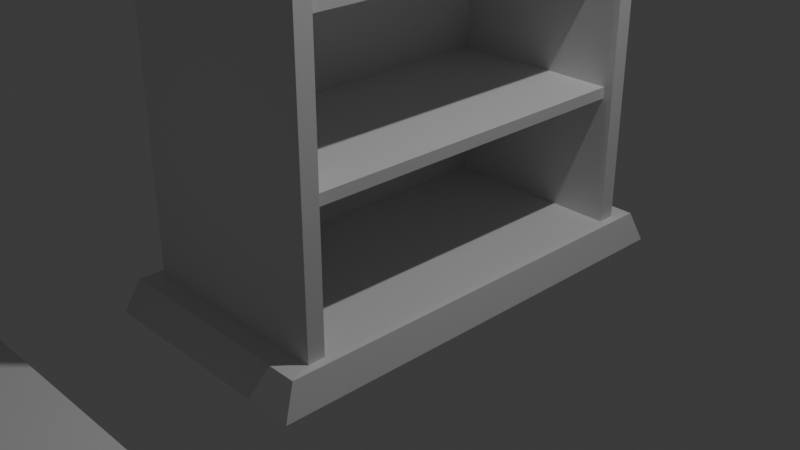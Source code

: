 # Source: Bookshelves.blend  (saved by Blender 4.4.30; exported with 4.5.12 LTS)
import bpy
from mathutils import Matrix  # noqa: F401  (used for matrix-valued properties, if any)

bpy.ops.wm.read_factory_settings(use_empty=True)
scene = bpy.context.scene
scene.name = 'Scene'

# ---- collections
col_collection = bpy.data.collections.new('Collection'); scene.collection.children.link(col_collection)

# ---- materials (node trees are filled in below, after node groups)
mat_material = bpy.data.materials.new('Material')
mat_material.alpha_threshold = 0.0
mat_material.roughness = 0.5
mat_material.line_color = (0.0, 0.0, 0.0, 1.0)

# ---- node groups
ng_smooth_by_angle = bpy.data.node_groups.new('Smooth by Angle', 'GeometryNodeTree')
_s = ng_smooth_by_angle.interface.new_socket(name='Mesh', in_out='OUTPUT', socket_type='NodeSocketGeometry')
_s = ng_smooth_by_angle.interface.new_socket(name='Mesh', in_out='INPUT', socket_type='NodeSocketGeometry')
_s = ng_smooth_by_angle.interface.new_socket(name='Angle', in_out='INPUT', socket_type='NodeSocketFloat')
_s.subtype = 'ANGLE'
_s.default_value = 0.5236
_s.min_value = 0.0
_s.max_value = 3.142
_s.description = 'Maximum face angle for smooth edges'
_s = ng_smooth_by_angle.interface.new_socket(name='Ignore Sharpness', in_out='INPUT', socket_type='NodeSocketBool')
_s.force_non_field = True
ng_smooth_by_angle.description = 'Set the sharpness of mesh edges based on the angle between the neighboring faces'
ng_smooth_by_angle.is_modifier = True
_N = ng_smooth_by_angle.nodes; _L = ng_smooth_by_angle.links
n0 = _N.new('GeometryNodeSetShadeSmooth'); n0.name = 'Set Shade Smooth'; n0.location = (120, -80)
n0.domain = 'EDGE'
n1 = _N.new('GeometryNodeSetShadeSmooth'); n1.name = 'Set Shade Smooth.001'; n1.location = (300, -80)
n2 = _N.new('NodeGroupOutput'); n2.name = 'Group Output'; n2.location = (480, -80)
n3 = _N.new('GeometryNodeInputMeshEdgeAngle'); n3.name = 'Edge Angle'; n3.location = (-440, -240)
n4 = _N.new('NodeGroupInput'); n4.name = 'Group Input'; n4.location = (-80, -80)
n5 = _N.new('GeometryNodeInputEdgeSmooth'); n5.name = 'Is Edge Smooth'; n5.location = (-260, -120)
n6 = _N.new('GeometryNodeInputShadeSmooth'); n6.name = 'Is Shade Smooth'; n6.location = (-440, -397)
n7 = _N.new('FunctionNodeCompare'); n7.name = 'Compare'; n7.location = (-260, -260)
n7.operation = 'LESS_EQUAL'
n7.inputs[6].default_value = (0.0, 0.0, 0.0, 0.0)
n7.inputs[7].default_value = (0.0, 0.0, 0.0, 0.0)
n8 = _N.new('FunctionNodeBooleanMath'); n8.name = 'Boolean Math.001'; n8.location = (-80, -260)
n9 = _N.new('NodeGroupInput'); n9.name = 'Group Input.001'; n9.location = (-440, -329)
n10 = _N.new('NodeGroupInput'); n10.name = 'Group Input.002'; n10.location = (-259, -189)
n11 = _N.new('FunctionNodeBooleanMath'); n11.name = 'Boolean Math'; n11.location = (-80, -149)
n11.operation = 'OR'
n12 = _N.new('FunctionNodeBooleanMath'); n12.name = 'Boolean Math.002'; n12.location = (-260, -380)
n12.operation = 'OR'
n13 = _N.new('NodeGroupInput'); n13.name = 'Group Input.003'; n13.location = (-440, -460)
_L.new(n3.outputs[0], n7.inputs[0])
_L.new(n1.outputs[0], n2.inputs[0])
_L.new(n9.outputs[1], n7.inputs[1])
_L.new(n7.outputs[0], n8.inputs[0])
_L.new(n4.outputs[0], n0.inputs[0])
_L.new(n0.outputs[0], n1.inputs[0])
_L.new(n8.outputs[0], n0.inputs[2])
_L.new(n10.outputs[2], n11.inputs[1])
_L.new(n5.outputs[0], n11.inputs[0])
_L.new(n11.outputs[0], n0.inputs[1])
_L.new(n13.outputs[2], n12.inputs[1])
_L.new(n6.outputs[0], n12.inputs[0])
_L.new(n12.outputs[0], n8.inputs[1])
n2.is_active_output = True

# ---- material node trees
mat_material.use_nodes = True; mat_material.node_tree.nodes.clear()
_N = mat_material.node_tree.nodes; _L = mat_material.node_tree.links
n0 = _N.new('ShaderNodeOutputMaterial'); n0.name = 'Material Output'; n0.location = (300, 300)
n1 = _N.new('ShaderNodeBsdfPrincipled'); n1.name = 'Principled BSDF'; n1.location = (10, 300)
n1.inputs[3].default_value = 1.45
_L.new(n1.outputs[0], n0.inputs[0])
n0.is_active_output = True

# ---- world
world_world = bpy.data.worlds.new('World'); scene.world = world_world
world_world.use_nodes = True; world_world.node_tree.nodes.clear()
_N = world_world.node_tree.nodes; _L = world_world.node_tree.links
n0 = _N.new('ShaderNodeOutputWorld'); n0.name = 'World Output'; n0.location = (300, 300)
n1 = _N.new('ShaderNodeBackground'); n1.name = 'Background'; n1.location = (10, 300)
n1.inputs[0].default_value = (0.05088, 0.05088, 0.05088, 1.0)
_L.new(n1.outputs[0], n0.inputs[0])
n0.is_active_output = True
world_world.color = (0.05088, 0.05088, 0.05088)
world_world.sun_shadow_jitter_overblur = 0.0

# ---- cameras
cam_camera = bpy.data.cameras.new('Camera')
cam_camera.clip_end = 100.0
cam_camera.ortho_scale = 7.314

# ---- lights
light_light = bpy.data.lights.new('Light', 'POINT')
light_light.energy = 1000.0
light_light.shadow_soft_size = 0.1

# ---- meshes
me_cube_001 = bpy.data.meshes.new('Cube.001')
me_cube_001.from_pydata([(1.0, 1.0, 1.0), (1.0, 1.0, -1.0), (1.0, -1.0, 1.0), (1.0, -1.0, -1.0), (-1.0, 1.0, 1.0), (-1.0, 1.0, -1.0), (-1.0, -1.0, 1.0), (-1.0, -1.0, -1.0)], [], [(0, 4, 6, 2), (3, 2, 6, 7), (7, 6, 4, 5), (5, 1, 3, 7), (1, 0, 2, 3), (5, 4, 0, 1)])
_uv = me_cube_001.uv_layers.new(name='UVMap')
_uv.uv.foreach_set('vector', [0.625, 0.5, 0.875, 0.5, 0.875, 0.75, 0.625, 0.75, 0.375, 0.75, 0.625, 0.75, 0.625, 1.0, 0.375, 1.0, 0.375, 0.0, 0.625, 0.0, 0.625, 0.25, 0.375, 0.25, 0.125, 0.5, 0.375, 0.5, 0.375, 0.75, 0.125, 0.75, 0.375, 0.5, 0.625, 0.5, 0.625, 0.75, 0.375, 0.75, 0.375, 0.25, 0.625, 0.25, 0.625, 0.5, 0.375, 0.5])
me_cube_001.materials.append(mat_material)
me_cube_001.use_mirror_vertex_groups = False
me_cube_001.update()
me_cube_002 = bpy.data.meshes.new('Cube.002')
me_cube_002.from_pydata([(1.0, 1.0, 1.0), (1.0, 1.0, -1.0), (1.0, -1.0, 1.0), (1.0, -1.0, -1.0), (-1.0, 1.0, 1.0), (-1.0, 1.0, -1.0), (-1.0, -1.0, 1.0), (-1.0, -1.0, -1.0)], [], [(0, 4, 6, 2), (3, 2, 6, 7), (7, 6, 4, 5), (5, 1, 3, 7), (1, 0, 2, 3), (5, 4, 0, 1)])
_uv = me_cube_002.uv_layers.new(name='UVMap')
_uv.uv.foreach_set('vector', [0.625, 0.5, 0.875, 0.5, 0.875, 0.75, 0.625, 0.75, 0.375, 0.75, 0.625, 0.75, 0.625, 1.0, 0.375, 1.0, 0.375, 0.0, 0.625, 0.0, 0.625, 0.25, 0.375, 0.25, 0.125, 0.5, 0.375, 0.5, 0.375, 0.75, 0.125, 0.75, 0.375, 0.5, 0.625, 0.5, 0.625, 0.75, 0.375, 0.75, 0.375, 0.25, 0.625, 0.25, 0.625, 0.5, 0.375, 0.5])
me_cube_002.materials.append(mat_material)
me_cube_002.use_mirror_vertex_groups = False
me_cube_002.update()
me_cube_003 = bpy.data.meshes.new('Cube.003')
me_cube_003.from_pydata([(1.0, 1.0, 1.0), (1.0, 1.0, -1.0), (1.0, -1.0, 1.0), (1.0, -1.0, -1.0), (-1.0, 1.0, 1.0), (-1.0, 1.0, -1.0), (-1.0, -1.0, 1.0), (-1.0, -1.0, -1.0)], [], [(0, 4, 6, 2), (3, 2, 6, 7), (7, 6, 4, 5), (5, 1, 3, 7), (1, 0, 2, 3), (5, 4, 0, 1)])
_uv = me_cube_003.uv_layers.new(name='UVMap')
_uv.uv.foreach_set('vector', [0.625, 0.5, 0.875, 0.5, 0.875, 0.75, 0.625, 0.75, 0.375, 0.75, 0.625, 0.75, 0.625, 1.0, 0.375, 1.0, 0.375, 0.0, 0.625, 0.0, 0.625, 0.25, 0.375, 0.25, 0.125, 0.5, 0.375, 0.5, 0.375, 0.75, 0.125, 0.75, 0.375, 0.5, 0.625, 0.5, 0.625, 0.75, 0.375, 0.75, 0.375, 0.25, 0.625, 0.25, 0.625, 0.5, 0.375, 0.5])
me_cube_003.materials.append(mat_material)
me_cube_003.use_mirror_vertex_groups = False
me_cube_003.update()
me_cube_004 = bpy.data.meshes.new('Cube.004')
me_cube_004.from_pydata([(1.0, 1.0, 1.0), (1.0, 1.0, -1.0), (1.0, -1.0, 1.0), (1.0, -1.0, -1.0), (-1.0, 1.0, 1.0), (-1.0, 1.0, -1.0), (-1.0, -1.0, 1.0), (-1.0, -1.0, -1.0)], [], [(0, 4, 6, 2), (3, 2, 6, 7), (7, 6, 4, 5), (5, 1, 3, 7), (1, 0, 2, 3), (5, 4, 0, 1)])
_uv = me_cube_004.uv_layers.new(name='UVMap')
_uv.uv.foreach_set('vector', [0.625, 0.5, 0.875, 0.5, 0.875, 0.75, 0.625, 0.75, 0.375, 0.75, 0.625, 0.75, 0.625, 1.0, 0.375, 1.0, 0.375, 0.0, 0.625, 0.0, 0.625, 0.25, 0.375, 0.25, 0.125, 0.5, 0.375, 0.5, 0.375, 0.75, 0.125, 0.75, 0.375, 0.5, 0.625, 0.5, 0.625, 0.75, 0.375, 0.75, 0.375, 0.25, 0.625, 0.25, 0.625, 0.5, 0.375, 0.5])
me_cube_004.materials.append(mat_material)
me_cube_004.use_mirror_vertex_groups = False
me_cube_004.update()
me_cube_005 = bpy.data.meshes.new('Cube.005')
me_cube_005.from_pydata([(-1.0, 1.0, 1.0), (-1.0, 1.0, -1.0), (-1.0, -1.0, 1.0), (-1.0, -1.0, -1.0), (0.95, 1.0, 1.0), (1.0, 0.95, 0.95), (1.0, 0.95, -0.95), (0.95, 1.0, -1.0), (1.0, -0.95, 0.95), (0.95, -1.0, 1.0), (1.0, -0.95, -0.95), (0.95, -1.0, -1.0)], [], [(1, 7, 11, 3), (3, 2, 0, 1), (11, 9, 2, 3), (4, 0, 2, 9), (6, 5, 8, 10), (5, 6, 7, 4), (9, 11, 10, 8), (4, 9, 8, 5), (11, 7, 6, 10), (1, 0, 4, 7)])
_uv = me_cube_005.uv_layers.new(name='UVMap')
_uv.uv.foreach_set('vector', [0.125, 0.5, 0.3688, 0.5, 0.3688, 0.75, 0.125, 0.75, 0.375, 0.0, 0.625, 0.0, 0.625, 0.25, 0.375, 0.25, 0.375, 0.7563, 0.625, 0.7563, 0.625, 1.0, 0.375, 1.0, 0.6313, 0.5, 0.875, 0.5, 0.875, 0.75, 0.6312, 0.75, 0.3812, 0.5062, 0.6187, 0.5063, 0.6187, 0.7437, 0.3812, 0.7437, 0.6187, 0.5063, 0.3812, 0.5062, 0.375, 0.4938, 0.625, 0.4938, 0.625, 0.7563, 0.375, 0.7563, 0.3812, 0.7437, 0.6187, 0.7437, 0.6313, 0.5, 0.6312, 0.75, 0.6187, 0.7437, 0.6187, 0.5063, 0.3688, 0.75, 0.3688, 0.5, 0.3812, 0.5062, 0.3812, 0.7437, 0.375, 0.25, 0.625, 0.25, 0.625, 0.4938, 0.375, 0.4938])
me_cube_005.materials.append(mat_material)
me_cube_005.use_mirror_vertex_groups = False
me_cube_005.update()
me_cube_006 = bpy.data.meshes.new('Cube.006')
me_cube_006.from_pydata([(-1.0, 1.0, 1.0), (-1.0, 1.0, -1.0), (-1.0, -1.0, 1.0), (-1.0, -1.0, -1.0), (0.95, 1.0, 1.0), (1.0, 0.95, 0.95), (1.0, 0.95, -0.95), (0.95, 1.0, -1.0), (1.0, -0.95, 0.95), (0.95, -1.0, 1.0), (1.0, -0.95, -0.95), (0.95, -1.0, -1.0)], [], [(1, 7, 11, 3), (3, 2, 0, 1), (11, 9, 2, 3), (4, 0, 2, 9), (6, 5, 8, 10), (5, 6, 7, 4), (9, 11, 10, 8), (4, 9, 8, 5), (11, 7, 6, 10), (1, 0, 4, 7)])
_uv = me_cube_006.uv_layers.new(name='UVMap')
_uv.uv.foreach_set('vector', [0.125, 0.5, 0.3688, 0.5, 0.3688, 0.75, 0.125, 0.75, 0.375, 0.0, 0.625, 0.0, 0.625, 0.25, 0.375, 0.25, 0.375, 0.7563, 0.625, 0.7563, 0.625, 1.0, 0.375, 1.0, 0.6313, 0.5, 0.875, 0.5, 0.875, 0.75, 0.6312, 0.75, 0.3812, 0.5062, 0.6187, 0.5063, 0.6187, 0.7437, 0.3812, 0.7437, 0.6187, 0.5063, 0.3812, 0.5062, 0.375, 0.4938, 0.625, 0.4938, 0.625, 0.7563, 0.375, 0.7563, 0.3812, 0.7437, 0.6187, 0.7437, 0.6313, 0.5, 0.6312, 0.75, 0.6187, 0.7437, 0.6187, 0.5063, 0.3688, 0.75, 0.3688, 0.5, 0.3812, 0.5062, 0.3812, 0.7437, 0.375, 0.25, 0.625, 0.25, 0.625, 0.4938, 0.375, 0.4938])
me_cube_006.materials.append(mat_material)
me_cube_006.use_mirror_vertex_groups = False
me_cube_006.update()
me_cube_007 = bpy.data.meshes.new('Cube.007')
me_cube_007.from_pydata([(-1.0, -0.984, -1.0), (1.0, -0.984, 1.0), (-1.0, -0.984, 1.0), (1.0, -0.984, -1.0), (0.9901, -0.9742, 0.0), (-0.9955, -0.6823, 0.0), (-0.9955, -0.6823, -0.2031), (0.9956, -0.6823, -0.2031), (0.9956, -0.6823, 0.2031), (-0.9955, -0.6823, 0.2031), (0.969, 1.0, -1.0), (0.969, -1.0, 1.0), (0.969, -1.0, -1.0), (0.969, 1.0, 1.0), (0.9594, 0.9901, 0.0), (0.6675, -0.9956, 0.0), (0.6675, -0.9956, -0.2031), (0.6675, 0.9956, -0.2031), (0.6675, 0.9956, 0.2031), (0.6675, -0.9956, 0.2031), (0.969, -0.984, -1.0), (0.969, -0.984, 1.0), (-0.9643, 1.0, -1.0), (-0.9643, -1.0, 1.0), (-0.9547, -0.9901, 0.0), (-0.6627, -0.9956, -0.2031), (-0.6627, -0.9956, 0.2031), (-0.9643, -0.984, -1.0), (-0.9643, -1.0, -1.0), (-0.9643, 1.0, 1.0), (-0.9547, 0.9901, 0.0), (-0.6627, 0.9956, -0.2031), (-0.6627, 0.9956, 0.2031), (-0.9643, -0.984, 1.0), (-1.0, 0.9849, 1.0), (1.0, 0.9849, -1.0), (-0.99, 0.9751, 0.0), (-0.9955, 0.6832, -0.2031), (-0.9955, 0.6832, 0.2031), (-1.0, 0.9849, -1.0), (1.0, 0.9849, 1.0), (0.9901, 0.9751, 0.0), (0.9956, 0.6832, -0.2031), (0.9956, 0.6832, 0.2031), (0.969, 0.9849, 1.0), (0.969, 0.9849, -1.0), (-0.9643, 0.9849, -1.0), (-0.9643, 0.9849, 1.0), (1.0, 0.99, 1.0), (0.99, 1.0, 1.0), (0.9971, 0.9971, 1.0), (0.99, 1.0, -1.0), (1.0, 0.99, -1.0), (0.9971, 0.9971, -1.0), (0.99, -1.0, 1.0), (1.0, -0.99, 1.0), (0.9971, -0.9971, 1.0), (1.0, -0.99, -1.0), (0.99, -1.0, -1.0), (0.9971, -0.9971, -1.0), (-0.99, 1.0, 1.0), (-1.0, 0.99, 1.0), (-0.9971, 0.9971, 1.0), (-1.0, 0.99, -1.0), (-0.99, 1.0, -1.0), (-0.9971, 0.9971, -1.0), (-1.0, -0.99, 1.0), (-0.99, -1.0, 1.0), (-0.9971, -0.9971, 1.0), (-0.99, -1.0, -1.0), (-1.0, -0.99, -1.0), (-0.9971, -0.9971, -1.0), (0.9963, 0.9907, 0.0), (0.9903, 0.9976, 0.0), (0.9961, 0.9966, 0.0), (-0.9902, -0.9979, 0.0), (-0.9964, -0.9907, 0.0), (-0.9961, -0.9966, 0.0), (0.9903, -0.9976, 0.0), (0.9964, -0.9907, 0.0), (0.9961, -0.9966, 0.0), (-0.9902, 0.9979, 0.0), (-0.9963, 0.9907, 0.0), (-0.9961, 0.9967, 0.0), (0.9903, 0.9976, -0.4988), (0.9963, 0.9907, -0.4981), (0.9961, 0.9966, -0.4991), (0.9964, -0.9907, -0.4982), (0.9903, -0.9976, -0.4988), (0.9961, -0.9966, -0.4991), (-0.9963, 0.9907, -0.4981), (-0.9902, 0.9979, -0.4989), (-0.9961, 0.9967, -0.4991), (-0.9964, -0.9907, -0.4982), (-0.9902, -0.9979, -0.4989), (-0.9961, -0.9966, -0.4992), (-0.9964, -0.9907, 0.4982), (-0.9902, -0.9979, 0.4989), (-0.9961, -0.9966, 0.4992), (0.9903, 0.9976, 0.4988), (0.9963, 0.9907, 0.4981), (0.9961, 0.9966, 0.4991), (0.9964, -0.9907, 0.4982), (0.9903, -0.9976, 0.4988), (0.9961, -0.9966, 0.4991), (-0.9963, 0.9907, 0.4981), (-0.9902, 0.9979, 0.4989), (-0.9961, 0.9967, 0.4991), (0.9901, 0.9751, -0.495), (0.9901, -0.9742, -0.495), (0.9901, 0.9751, 0.495), (0.9901, -0.9742, 0.495), (-0.99, -0.9742, 0.495), (-0.99, -0.9742, 0.0), (0.9956, -0.6823, 0.0), (-0.99, -0.9742, -0.495), (-0.9547, 0.9901, -0.495), (0.9594, 0.9901, -0.495), (-0.9547, 0.9901, 0.495), (0.9594, 0.9901, 0.495), (0.9594, -0.9901, 0.495), (0.9594, -0.9901, 0.0), (0.6675, 0.9956, 0.0), (0.9594, -0.9901, -0.495), (-0.9547, -0.9901, -0.495), (-0.9547, -0.9901, 0.495), (-0.6627, 0.9956, 0.0), (-0.6627, -0.9956, 0.0), (-0.99, 0.9751, -0.495), (-0.99, 0.9751, 0.495), (0.9956, 0.6832, 0.0), (-0.9955, 0.6832, 0.0)], [], [(0, 27, 28, 69, 71, 70), (33, 2, 66, 68, 67, 23), (106, 60, 29, 118), (3, 109, 87, 57), (103, 54, 11, 120), (100, 48, 40, 110), (85, 72, 41, 108), (88, 78, 121, 123), (91, 81, 30, 116), (24, 125, 97, 75), (72, 100, 110, 41), (96, 66, 2, 112), (29, 60, 62, 61, 34, 47), (1, 21, 11, 54, 56, 55), (117, 14, 73, 84), (109, 4, 79, 87), (128, 36, 82, 90), (76, 96, 112, 113), (78, 103, 120, 121), (130, 43, 8, 114), (35, 108, 109, 3), (28, 124, 94, 69), (124, 24, 75, 94), (42, 130, 114, 7), (110, 40, 1, 111), (45, 35, 3, 20), (125, 23, 67, 97), (47, 34, 2, 33), (40, 44, 21, 1), (46, 45, 20, 27), (4, 111, 102, 79), (126, 32, 18, 122), (22, 116, 117, 10), (20, 3, 57, 59, 58, 12), (81, 106, 118, 30), (31, 126, 122, 17), (118, 29, 13, 119), (27, 20, 12, 28), (58, 88, 123, 12), (111, 1, 55, 102), (70, 93, 115, 0), (63, 65, 64, 22, 46, 39), (39, 128, 90, 63), (36, 129, 105, 82), (39, 46, 27, 0), (44, 47, 33, 21), (15, 19, 26, 127), (12, 123, 124, 28), (16, 15, 127, 25), (120, 11, 23, 125), (21, 33, 23, 11), (13, 29, 47, 44), (64, 91, 116, 22), (22, 10, 45, 46), (119, 13, 49, 99), (129, 34, 61, 105), (10, 117, 84, 51), (52, 85, 108, 35), (93, 76, 113, 115), (10, 51, 53, 52, 35, 45), (14, 119, 99, 73), (5, 9, 38, 131), (0, 115, 128, 39), (6, 5, 131, 37), (112, 2, 34, 129), (85, 52, 53, 86), (86, 53, 51, 84), (97, 67, 68, 98), (98, 68, 66, 96), (88, 58, 59, 89), (89, 59, 57, 87), (91, 64, 65, 92), (92, 65, 63, 90), (100, 72, 74, 101), (101, 74, 73, 99), (94, 75, 77, 95), (95, 77, 76, 93), (103, 78, 80, 104), (104, 80, 79, 102), (106, 81, 83, 107), (107, 83, 82, 105), (72, 85, 86, 74), (74, 86, 84, 73), (78, 88, 89, 80), (80, 89, 87, 79), (81, 91, 92, 83), (83, 92, 90, 82), (69, 94, 95, 71), (71, 95, 93, 70), (75, 97, 98, 77), (77, 98, 96, 76), (48, 100, 101, 50), (50, 101, 99, 49), (54, 103, 104, 56), (56, 104, 102, 55), (60, 106, 107, 62), (62, 107, 105, 61), (48, 50, 49, 13, 44, 40), (42, 7, 109, 108), (8, 43, 110, 111), (9, 5, 113, 112), (114, 8, 111, 4), (5, 6, 115, 113), (7, 114, 4, 109), (31, 17, 117, 116), (18, 32, 118, 119), (19, 15, 121, 120), (122, 18, 119, 14), (15, 16, 123, 121), (17, 122, 14, 117), (16, 25, 124, 123), (26, 19, 120, 125), (126, 31, 116, 30), (32, 126, 30, 118), (127, 26, 125, 24), (25, 127, 24, 124), (6, 37, 128, 115), (38, 9, 112, 129), (130, 42, 108, 41), (43, 130, 41, 110), (131, 38, 129, 36), (37, 131, 36, 128)])
me_cube_007.polygons.foreach_set('use_smooth', [True] * 122)
_uv = me_cube_007.uv_layers.new(name='UVMap')
_uv.uv.foreach_set('vector', [0.125, 0.748, 0.1295, 0.748, 0.1295, 0.75, 0.1262, 0.75, 0.1254, 0.7496, 0.125, 0.7487, 0.8705, 0.748, 0.875, 0.748, 0.875, 0.7488, 0.8746, 0.7496, 0.8738, 0.75, 0.8705, 0.75, 0.5625, 0.251, 0.625, 0.2512, 0.625, 0.2545, 0.5625, 0.2545, 0.375, 0.748, 0.4375, 0.748, 0.4375, 0.7493, 0.375, 0.7487, 0.5625, 0.7509, 0.625, 0.7512, 0.625, 0.7539, 0.5625, 0.7539, 0.5625, 0.5007, 0.625, 0.5013, 0.625, 0.5019, 0.5625, 0.5019, 0.4375, 0.5007, 0.5, 0.5007, 0.5, 0.5019, 0.4375, 0.5019, 0.4375, 0.7509, 0.5, 0.7509, 0.5, 0.7539, 0.4375, 0.7539, 0.4375, 0.251, 0.5, 0.251, 0.5, 0.2545, 0.4375, 0.2545, 0.5, 0.9955, 0.5625, 0.9955, 0.5625, 0.999, 0.5, 0.999, 0.5, 0.5007, 0.5625, 0.5007, 0.5625, 0.5019, 0.5, 0.5019, 0.5625, 0.0007242, 0.625, 0.00125, 0.625, 0.002004, 0.5625, 0.002004, 0.8705, 0.5, 0.8737, 0.5, 0.8746, 0.5004, 0.875, 0.5012, 0.875, 0.5019, 0.8705, 0.5019, 0.625, 0.748, 0.6289, 0.748, 0.6289, 0.75, 0.6263, 0.75, 0.6254, 0.7496, 0.625, 0.7487, 0.4375, 0.4961, 0.5, 0.4961, 0.5, 0.4991, 0.4375, 0.4991, 0.4375, 0.748, 0.5, 0.748, 0.5, 0.7493, 0.4375, 0.7493, 0.4375, 0.2481, 0.5, 0.2481, 0.5, 0.2493, 0.4375, 0.2493, 0.5, 0.0007242, 0.5625, 0.0007242, 0.5625, 0.002004, 0.5, 0.002004, 0.5, 0.7509, 0.5625, 0.7509, 0.5625, 0.7539, 0.5, 0.7539, 0.5, 0.5387, 0.5256, 0.5387, 0.5256, 0.7111, 0.5, 0.7111, 0.375, 0.5019, 0.4375, 0.5019, 0.4375, 0.748, 0.375, 0.748, 0.375, 0.9955, 0.4375, 0.9955, 0.4375, 0.999, 0.375, 0.9987, 0.4375, 0.9955, 0.5, 0.9955, 0.5, 0.999, 0.4375, 0.999, 0.4744, 0.5387, 0.5, 0.5387, 0.5, 0.7111, 0.4744, 0.7111, 0.5625, 0.5019, 0.625, 0.5019, 0.625, 0.748, 0.5625, 0.748, 0.3711, 0.5019, 0.375, 0.5019, 0.375, 0.748, 0.3711, 0.748, 0.5625, 0.9955, 0.625, 0.9955, 0.625, 0.9988, 0.5625, 0.999, 0.8705, 0.5019, 0.875, 0.5019, 0.875, 0.748, 0.8705, 0.748, 0.625, 0.5019, 0.6289, 0.5019, 0.6289, 0.748, 0.625, 0.748, 0.1295, 0.5019, 0.3711, 0.5019, 0.3711, 0.748, 0.1295, 0.748, 0.5, 0.748, 0.5625, 0.748, 0.5625, 0.7493, 0.5, 0.7493, 0.5, 0.2913, 0.5256, 0.2913, 0.5256, 0.4593, 0.5, 0.4593, 0.375, 0.2545, 0.4375, 0.2545, 0.4375, 0.4961, 0.375, 0.4961, 0.3711, 0.748, 0.375, 0.748, 0.375, 0.7488, 0.3746, 0.7496, 0.3738, 0.75, 0.3711, 0.75, 0.5, 0.251, 0.5625, 0.251, 0.5625, 0.2545, 0.5, 0.2545, 0.4744, 0.2913, 0.5, 0.2913, 0.5, 0.4593, 0.4744, 0.4593, 0.5625, 0.2545, 0.625, 0.2545, 0.625, 0.4961, 0.5625, 0.4961, 0.1295, 0.748, 0.3711, 0.748, 0.3711, 0.75, 0.1295, 0.75, 0.375, 0.7513, 0.4375, 0.7509, 0.4375, 0.7539, 0.375, 0.7539, 0.5625, 0.748, 0.625, 0.748, 0.625, 0.7487, 0.5625, 0.7493, 0.375, 0.00125, 0.4375, 0.0007242, 0.4375, 0.002004, 0.375, 0.002004, 0.125, 0.5012, 0.1254, 0.5004, 0.1262, 0.5, 0.1295, 0.5, 0.1295, 0.5019, 0.125, 0.5019, 0.375, 0.2481, 0.4375, 0.2481, 0.4375, 0.2493, 0.375, 0.2488, 0.5, 0.2481, 0.5625, 0.2481, 0.5625, 0.2493, 0.5, 0.2493, 0.125, 0.5019, 0.1295, 0.5019, 0.1295, 0.748, 0.125, 0.748, 0.6289, 0.5019, 0.8705, 0.5019, 0.8705, 0.748, 0.6289, 0.748, 0.5, 0.7907, 0.5256, 0.7907, 0.5256, 0.9587, 0.5, 0.9587, 0.375, 0.7539, 0.4375, 0.7539, 0.4375, 0.9955, 0.375, 0.9955, 0.4744, 0.7907, 0.5, 0.7907, 0.5, 0.9587, 0.4744, 0.9587, 0.5625, 0.7539, 0.625, 0.7539, 0.625, 0.9955, 0.5625, 0.9955, 0.6289, 0.748, 0.8705, 0.748, 0.8705, 0.75, 0.6289, 0.75, 0.6289, 0.5, 0.8705, 0.5, 0.8705, 0.5019, 0.6289, 0.5019, 0.375, 0.2512, 0.4375, 0.251, 0.4375, 0.2545, 0.375, 0.2545, 0.1295, 0.5, 0.3711, 0.5, 0.3711, 0.5019, 0.1295, 0.5019, 0.5625, 0.4961, 0.625, 0.4961, 0.625, 0.4988, 0.5625, 0.4991, 0.5625, 0.2481, 0.625, 0.2481, 0.625, 0.2488, 0.5625, 0.2493, 0.375, 0.4961, 0.4375, 0.4961, 0.4375, 0.4991, 0.375, 0.4988, 0.375, 0.5013, 0.4375, 0.5007, 0.4375, 0.5019, 0.375, 0.5019, 0.4375, 0.0007242, 0.5, 0.0007242, 0.5, 0.002004, 0.4375, 0.002004, 0.3711, 0.5, 0.3738, 0.5, 0.3746, 0.5004, 0.375, 0.5013, 0.375, 0.5019, 0.3711, 0.5019, 0.5, 0.4961, 0.5625, 0.4961, 0.5625, 0.4991, 0.5, 0.4991, 0.5, 0.03886, 0.5256, 0.03886, 0.5256, 0.2113, 0.5, 0.2113, 0.375, 0.002004, 0.4375, 0.002004, 0.4375, 0.2481, 0.375, 0.2481, 0.4744, 0.03886, 0.5, 0.03886, 0.5, 0.2113, 0.4744, 0.2113, 0.5625, 0.002004, 0.625, 0.002004, 0.625, 0.2481, 0.5625, 0.2481, 0.4375, 0.5007, 0.375, 0.5013, 0.375, 0.5, 0.4376, 0.5, 0.4376, 0.5, 0.375, 0.5, 0.375, 0.4988, 0.4375, 0.4991, 0.5625, 0.999, 0.625, 0.9988, 0.625, 1.0, 0.5625, 1.0, 0.5625, 0.0, 0.625, 0.0, 0.625, 0.00125, 0.5625, 0.0007242, 0.4375, 0.7509, 0.375, 0.7513, 0.375, 0.75, 0.4376, 0.75, 0.4376, 0.75, 0.375, 0.75, 0.375, 0.7487, 0.4375, 0.7493, 0.4375, 0.251, 0.375, 0.2512, 0.375, 0.25, 0.4376, 0.25, 0.4376, 0.25, 0.375, 0.25, 0.375, 0.2488, 0.4375, 0.2493, 0.5625, 0.5007, 0.5, 0.5007, 0.5, 0.5, 0.5624, 0.5, 0.5624, 0.5, 0.5, 0.5, 0.5, 0.4991, 0.5625, 0.4991, 0.4375, 0.999, 0.5, 0.999, 0.5, 1.0, 0.4376, 1.0, 0.4376, 0.0, 0.5, 0.0, 0.5, 0.0007242, 0.4375, 0.0007242, 0.5625, 0.7509, 0.5, 0.7509, 0.5, 0.75, 0.5624, 0.75, 0.5624, 0.75, 0.5, 0.75, 0.5, 0.7493, 0.5625, 0.7493, 0.5625, 0.251, 0.5, 0.251, 0.5, 0.25, 0.5624, 0.25, 0.5624, 0.25, 0.5, 0.25, 0.5, 0.2493, 0.5625, 0.2493, 0.5, 0.5007, 0.4375, 0.5007, 0.4376, 0.5, 0.5, 0.5, 0.5, 0.5, 0.4376, 0.5, 0.4375, 0.4991, 0.5, 0.4991, 0.5, 0.7509, 0.4375, 0.7509, 0.4376, 0.75, 0.5, 0.75, 0.5, 0.75, 0.4376, 0.75, 0.4375, 0.7493, 0.5, 0.7493, 0.5, 0.251, 0.4375, 0.251, 0.4376, 0.25, 0.5, 0.25, 0.5, 0.25, 0.4376, 0.25, 0.4375, 0.2493, 0.5, 0.2493, 0.375, 0.9987, 0.4375, 0.999, 0.4375, 1.0, 0.375, 1.0, 0.375, 0.0, 0.4375, 0.0, 0.4375, 0.0007242, 0.375, 0.00125, 0.5, 0.999, 0.5625, 0.999, 0.5624, 1.0, 0.5, 1.0, 0.5, 0.0, 0.5624, 0.0, 0.5625, 0.0007242, 0.5, 0.0007242, 0.625, 0.5013, 0.5625, 0.5007, 0.5624, 0.5, 0.625, 0.5, 0.625, 0.5, 0.5624, 0.5, 0.5625, 0.4991, 0.625, 0.4988, 0.625, 0.7512, 0.5625, 0.7509, 0.5624, 0.75, 0.625, 0.75, 0.625, 0.75, 0.5624, 0.75, 0.5625, 0.7493, 0.625, 0.7487, 0.625, 0.2512, 0.5625, 0.251, 0.5624, 0.25, 0.625, 0.25, 0.625, 0.25, 0.5624, 0.25, 0.5625, 0.2493, 0.625, 0.2488, 0.625, 0.5013, 0.6254, 0.5004, 0.6262, 0.5, 0.6289, 0.5, 0.6289, 0.5019, 0.625, 0.5019, 0.4744, 0.5387, 0.4744, 0.7111, 0.4375, 0.748, 0.4375, 0.5019, 0.5256, 0.7111, 0.5256, 0.5387, 0.5625, 0.5019, 0.5625, 0.748, 0.5256, 0.03886, 0.5, 0.03886, 0.5, 0.002004, 0.5625, 0.002004, 0.5, 0.7111, 0.5256, 0.7111, 0.5625, 0.748, 0.5, 0.748, 0.5, 0.03886, 0.4744, 0.03886, 0.4375, 0.002004, 0.5, 0.002004, 0.4744, 0.7111, 0.5, 0.7111, 0.5, 0.748, 0.4375, 0.748, 0.4744, 0.2913, 0.4744, 0.4593, 0.4375, 0.4961, 0.4375, 0.2545, 0.5256, 0.4593, 0.5256, 0.2913, 0.5625, 0.2545, 0.5625, 0.4961, 0.5256, 0.7907, 0.5, 0.7907, 0.5, 0.7539, 0.5625, 0.7539, 0.5, 0.4593, 0.5256, 0.4593, 0.5625, 0.4961, 0.5, 0.4961, 0.5, 0.7907, 0.4744, 0.7907, 0.4375, 0.7539, 0.5, 0.7539, 0.4744, 0.4593, 0.5, 0.4593, 0.5, 0.4961, 0.4375, 0.4961, 0.4744, 0.7907, 0.4744, 0.9587, 0.4375, 0.9955, 0.4375, 0.7539, 0.5256, 0.9587, 0.5256, 0.7907, 0.5625, 0.7539, 0.5625, 0.9955, 0.5, 0.2913, 0.4744, 0.2913, 0.4375, 0.2545, 0.5, 0.2545, 0.5256, 0.2913, 0.5, 0.2913, 0.5, 0.2545, 0.5625, 0.2545, 0.5, 0.9587, 0.5256, 0.9587, 0.5625, 0.9955, 0.5, 0.9955, 0.4744, 0.9587, 0.5, 0.9587, 0.5, 0.9955, 0.4375, 0.9955, 0.4744, 0.03886, 0.4744, 0.2113, 0.4375, 0.2481, 0.4375, 0.002004, 0.5256, 0.2113, 0.5256, 0.03886, 0.5625, 0.002004, 0.5625, 0.2481, 0.5, 0.5387, 0.4744, 0.5387, 0.4375, 0.5019, 0.5, 0.5019, 0.5256, 0.5387, 0.5, 0.5387, 0.5, 0.5019, 0.5625, 0.5019, 0.5, 0.2113, 0.5256, 0.2113, 0.5625, 0.2481, 0.5, 0.2481, 0.4744, 0.2113, 0.5, 0.2113, 0.5, 0.2481, 0.4375, 0.2481])
me_cube_007.materials.append(mat_material)
me_cube_007.use_mirror_vertex_groups = False
me_cube_007.update()
me_cube_008 = bpy.data.meshes.new('Cube.008')
me_cube_008.from_pydata([(1.0, 1.0, 1.0), (1.0, 1.0, -1.0), (1.0, -1.0, 1.0), (1.0, -1.0, -1.0), (-1.0, 1.0, 1.0), (-1.0, 1.0, -1.0), (-1.0, -1.0, 1.0), (-1.0, -1.0, -1.0)], [], [(0, 4, 6, 2), (3, 2, 6, 7), (7, 6, 4, 5), (5, 1, 3, 7), (1, 0, 2, 3), (5, 4, 0, 1)])
_uv = me_cube_008.uv_layers.new(name='UVMap')
_uv.uv.foreach_set('vector', [0.625, 0.5, 0.875, 0.5, 0.875, 0.75, 0.625, 0.75, 0.375, 0.75, 0.625, 0.75, 0.625, 1.0, 0.375, 1.0, 0.375, 0.0, 0.625, 0.0, 0.625, 0.25, 0.375, 0.25, 0.125, 0.5, 0.375, 0.5, 0.375, 0.75, 0.125, 0.75, 0.375, 0.5, 0.625, 0.5, 0.625, 0.75, 0.375, 0.75, 0.375, 0.25, 0.625, 0.25, 0.625, 0.5, 0.375, 0.5])
me_cube_008.materials.append(mat_material)
me_cube_008.use_mirror_vertex_groups = False
me_cube_008.update()
me_cube_009 = bpy.data.meshes.new('Cube.009')
me_cube_009.from_pydata([(1.0, 1.0, -1.0), (1.0, -1.0, -1.0), (-1.0, 1.0, -1.0), (-1.0, -1.0, -1.0), (0.8902, 0.8902, 1.0), (0.9417, 0.9417, 0.95), (0.8902, -0.8902, 1.0), (0.9417, -0.9417, 0.95), (-0.8902, 0.8902, 1.0), (-0.9417, 0.9417, 0.95), (-0.8902, -0.8902, 1.0), (-0.9417, -0.9417, 0.95)], [], [(1, 7, 11, 3), (3, 11, 9, 2), (2, 0, 1, 3), (4, 8, 10, 6), (0, 5, 7, 1), (6, 10, 11, 7), (4, 6, 7, 5), (10, 8, 9, 11), (8, 4, 5, 9), (2, 9, 5, 0)])
_uv = me_cube_009.uv_layers.new(name='UVMap')
_uv.uv.foreach_set('vector', [0.375, 0.75, 0.6188, 0.75, 0.6188, 1.0, 0.375, 1.0, 0.375, 0.0, 0.6188, 0.0, 0.6188, 0.25, 0.375, 0.25, 0.125, 0.5, 0.375, 0.5, 0.375, 0.75, 0.125, 0.75, 0.6316, 0.5066, 0.8684, 0.5066, 0.8684, 0.7434, 0.6316, 0.7434, 0.375, 0.5, 0.6188, 0.5, 0.6188, 0.75, 0.375, 0.75, 0.6316, 0.7434, 0.8684, 0.7434, 0.875, 0.75, 0.625, 0.75, 0.6316, 0.5066, 0.6316, 0.7434, 0.6188, 0.75, 0.6188, 0.5, 0.8684, 0.7434, 0.8684, 0.5066, 0.875, 0.5, 0.875, 0.75, 0.8684, 0.5066, 0.6316, 0.5066, 0.625, 0.5, 0.875, 0.5, 0.375, 0.25, 0.6188, 0.25, 0.6188, 0.5, 0.375, 0.5])
me_cube_009.materials.append(mat_material)
me_cube_009.use_mirror_vertex_groups = False
me_cube_009.update()
me_cube_010 = bpy.data.meshes.new('Cube.010')
me_cube_010.from_pydata([(1.0, 1.0, 1.0), (1.0, 1.0, -1.0), (1.0, -1.0, 1.0), (1.0, -1.0, -1.0), (-1.0, 1.0, 1.0), (-1.0, 1.0, -1.0), (-1.0, -1.0, 1.0), (-1.0, -1.0, -1.0)], [], [(0, 4, 6, 2), (3, 2, 6, 7), (7, 6, 4, 5), (5, 1, 3, 7), (1, 0, 2, 3), (5, 4, 0, 1)])
_uv = me_cube_010.uv_layers.new(name='UVMap')
_uv.uv.foreach_set('vector', [0.625, 0.5, 0.875, 0.5, 0.875, 0.75, 0.625, 0.75, 0.375, 0.75, 0.625, 0.75, 0.625, 1.0, 0.375, 1.0, 0.375, 0.0, 0.625, 0.0, 0.625, 0.25, 0.375, 0.25, 0.125, 0.5, 0.375, 0.5, 0.375, 0.75, 0.125, 0.75, 0.375, 0.5, 0.625, 0.5, 0.625, 0.75, 0.375, 0.75, 0.375, 0.25, 0.625, 0.25, 0.625, 0.5, 0.375, 0.5])
me_cube_010.materials.append(mat_material)
me_cube_010.use_mirror_vertex_groups = False
me_cube_010.update()
me_cube_011 = bpy.data.meshes.new('Cube.011')
me_cube_011.from_pydata([(1.0, 1.0, 1.0), (1.0, 1.0, -1.0), (1.0, -1.0, 1.0), (1.0, -1.0, -1.0), (-1.0, 1.0, 1.0), (-1.0, 1.0, -1.0), (-1.0, -1.0, 1.0), (-1.0, -1.0, -1.0)], [], [(0, 4, 6, 2), (3, 2, 6, 7), (7, 6, 4, 5), (5, 1, 3, 7), (1, 0, 2, 3), (5, 4, 0, 1)])
_uv = me_cube_011.uv_layers.new(name='UVMap')
_uv.uv.foreach_set('vector', [0.625, 0.5, 0.875, 0.5, 0.875, 0.75, 0.625, 0.75, 0.375, 0.75, 0.625, 0.75, 0.625, 1.0, 0.375, 1.0, 0.375, 0.0, 0.625, 0.0, 0.625, 0.25, 0.375, 0.25, 0.125, 0.5, 0.375, 0.5, 0.375, 0.75, 0.125, 0.75, 0.375, 0.5, 0.625, 0.5, 0.625, 0.75, 0.375, 0.75, 0.375, 0.25, 0.625, 0.25, 0.625, 0.5, 0.375, 0.5])
me_cube_011.materials.append(mat_material)
me_cube_011.use_mirror_vertex_groups = False
me_cube_011.update()
me_cube_012 = bpy.data.meshes.new('Cube.012')
me_cube_012.from_pydata([(1.0, 1.0, 1.0), (1.0, 1.0, -1.0), (1.0, -1.0, 1.0), (1.0, -1.0, -1.0), (-1.0, 1.0, 1.0), (-1.0, 1.0, -1.0), (-1.0, -1.0, 1.0), (-1.0, -1.0, -1.0)], [], [(0, 4, 6, 2), (3, 2, 6, 7), (7, 6, 4, 5), (5, 1, 3, 7), (1, 0, 2, 3), (5, 4, 0, 1)])
_uv = me_cube_012.uv_layers.new(name='UVMap')
_uv.uv.foreach_set('vector', [0.625, 0.5, 0.875, 0.5, 0.875, 0.75, 0.625, 0.75, 0.375, 0.75, 0.625, 0.75, 0.625, 1.0, 0.375, 1.0, 0.375, 0.0, 0.625, 0.0, 0.625, 0.25, 0.375, 0.25, 0.125, 0.5, 0.375, 0.5, 0.375, 0.75, 0.125, 0.75, 0.375, 0.5, 0.625, 0.5, 0.625, 0.75, 0.375, 0.75, 0.375, 0.25, 0.625, 0.25, 0.625, 0.5, 0.375, 0.5])
me_cube_012.materials.append(mat_material)
me_cube_012.use_mirror_vertex_groups = False
me_cube_012.update()
me_cube_013 = bpy.data.meshes.new('Cube.013')
me_cube_013.from_pydata([(1.0, 1.0, 1.0), (1.0, 1.0, -1.0), (1.0, -1.0, 1.0), (1.0, -1.0, -1.0), (-1.0, 1.0, 1.0), (-1.0, 1.0, -1.0), (-1.0, -1.0, 1.0), (-1.0, -1.0, -1.0)], [], [(0, 4, 6, 2), (3, 2, 6, 7), (7, 6, 4, 5), (5, 1, 3, 7), (1, 0, 2, 3), (5, 4, 0, 1)])
_uv = me_cube_013.uv_layers.new(name='UVMap')
_uv.uv.foreach_set('vector', [0.625, 0.5, 0.875, 0.5, 0.875, 0.75, 0.625, 0.75, 0.375, 0.75, 0.625, 0.75, 0.625, 1.0, 0.375, 1.0, 0.375, 0.0, 0.625, 0.0, 0.625, 0.25, 0.375, 0.25, 0.125, 0.5, 0.375, 0.5, 0.375, 0.75, 0.125, 0.75, 0.375, 0.5, 0.625, 0.5, 0.625, 0.75, 0.375, 0.75, 0.375, 0.25, 0.625, 0.25, 0.625, 0.5, 0.375, 0.5])
me_cube_013.materials.append(mat_material)
me_cube_013.use_mirror_vertex_groups = False
me_cube_013.update()
me_cube_014 = bpy.data.meshes.new('Cube.014')
me_cube_014.from_pydata([(1.0, 1.0, 1.0), (1.0, 1.0, -1.0), (1.0, -1.0, 1.0), (1.0, -1.0, -1.0), (-1.0, 1.0, 1.0), (-1.0, 1.0, -1.0), (-1.0, -1.0, 1.0), (-1.0, -1.0, -1.0)], [], [(0, 4, 6, 2), (3, 2, 6, 7), (7, 6, 4, 5), (5, 1, 3, 7), (1, 0, 2, 3), (5, 4, 0, 1)])
_uv = me_cube_014.uv_layers.new(name='UVMap')
_uv.uv.foreach_set('vector', [0.625, 0.5, 0.875, 0.5, 0.875, 0.75, 0.625, 0.75, 0.375, 0.75, 0.625, 0.75, 0.625, 1.0, 0.375, 1.0, 0.375, 0.0, 0.625, 0.0, 0.625, 0.25, 0.375, 0.25, 0.125, 0.5, 0.375, 0.5, 0.375, 0.75, 0.125, 0.75, 0.375, 0.5, 0.625, 0.5, 0.625, 0.75, 0.375, 0.75, 0.375, 0.25, 0.625, 0.25, 0.625, 0.5, 0.375, 0.5])
me_cube_014.materials.append(mat_material)
me_cube_014.use_mirror_vertex_groups = False
me_cube_014.update()
me_cube_015 = bpy.data.meshes.new('Cube.015')
me_cube_015.from_pydata([(1.0, 1.0, 1.0), (1.0, 1.0, -1.0), (1.0, -1.0, 1.0), (1.0, -1.0, -1.0), (-1.0, 1.0, 1.0), (-1.0, 1.0, -1.0), (-1.0, -1.0, 1.0), (-1.0, -1.0, -1.0)], [], [(0, 4, 6, 2), (3, 2, 6, 7), (7, 6, 4, 5), (5, 1, 3, 7), (1, 0, 2, 3), (5, 4, 0, 1)])
_uv = me_cube_015.uv_layers.new(name='UVMap')
_uv.uv.foreach_set('vector', [0.625, 0.5, 0.875, 0.5, 0.875, 0.75, 0.625, 0.75, 0.375, 0.75, 0.625, 0.75, 0.625, 1.0, 0.375, 1.0, 0.375, 0.0, 0.625, 0.0, 0.625, 0.25, 0.375, 0.25, 0.125, 0.5, 0.375, 0.5, 0.375, 0.75, 0.125, 0.75, 0.375, 0.5, 0.625, 0.5, 0.625, 0.75, 0.375, 0.75, 0.375, 0.25, 0.625, 0.25, 0.625, 0.5, 0.375, 0.5])
me_cube_015.materials.append(mat_material)
me_cube_015.use_mirror_vertex_groups = False
me_cube_015.update()
me_cube_016 = bpy.data.meshes.new('Cube.016')
me_cube_016.from_pydata([(1.0, 1.0, 1.0), (1.0, 1.0, -1.0), (1.0, -1.0, 1.0), (1.0, -1.0, -1.0), (-1.0, 1.0, 1.0), (-1.0, 1.0, -1.0), (-1.0, -1.0, 1.0), (-1.0, -1.0, -1.0)], [], [(0, 4, 6, 2), (3, 2, 6, 7), (7, 6, 4, 5), (5, 1, 3, 7), (1, 0, 2, 3), (5, 4, 0, 1)])
_uv = me_cube_016.uv_layers.new(name='UVMap')
_uv.uv.foreach_set('vector', [0.625, 0.5, 0.875, 0.5, 0.875, 0.75, 0.625, 0.75, 0.375, 0.75, 0.625, 0.75, 0.625, 1.0, 0.375, 1.0, 0.375, 0.0, 0.625, 0.0, 0.625, 0.25, 0.375, 0.25, 0.125, 0.5, 0.375, 0.5, 0.375, 0.75, 0.125, 0.75, 0.375, 0.5, 0.625, 0.5, 0.625, 0.75, 0.375, 0.75, 0.375, 0.25, 0.625, 0.25, 0.625, 0.5, 0.375, 0.5])
me_cube_016.materials.append(mat_material)
me_cube_016.use_mirror_vertex_groups = False
me_cube_016.update()
me_cube_017 = bpy.data.meshes.new('Cube.017')
me_cube_017.from_pydata([(1.0, 1.0, 1.0), (1.0, 1.0, -1.0), (1.0, -1.0, 1.0), (1.0, -1.0, -1.0), (-1.0, 1.0, 1.0), (-1.0, 1.0, -1.0), (-1.0, -1.0, 1.0), (-1.0, -1.0, -1.0)], [], [(0, 4, 6, 2), (3, 2, 6, 7), (7, 6, 4, 5), (5, 1, 3, 7), (1, 0, 2, 3), (5, 4, 0, 1)])
_uv = me_cube_017.uv_layers.new(name='UVMap')
_uv.uv.foreach_set('vector', [0.625, 0.5, 0.875, 0.5, 0.875, 0.75, 0.625, 0.75, 0.375, 0.75, 0.625, 0.75, 0.625, 1.0, 0.375, 1.0, 0.375, 0.0, 0.625, 0.0, 0.625, 0.25, 0.375, 0.25, 0.125, 0.5, 0.375, 0.5, 0.375, 0.75, 0.125, 0.75, 0.375, 0.5, 0.625, 0.5, 0.625, 0.75, 0.375, 0.75, 0.375, 0.25, 0.625, 0.25, 0.625, 0.5, 0.375, 0.5])
me_cube_017.materials.append(mat_material)
me_cube_017.use_mirror_vertex_groups = False
me_cube_017.update()
me_cube_018 = bpy.data.meshes.new('Cube.018')
me_cube_018.from_pydata([(1.0, 1.0, 1.0), (1.0, 1.0, -1.0), (1.0, -1.0, 1.0), (1.0, -1.0, -1.0), (-1.0, 1.0, 1.0), (-1.0, 1.0, -1.0), (-1.0, -1.0, 1.0), (-1.0, -1.0, -1.0)], [], [(0, 4, 6, 2), (3, 2, 6, 7), (7, 6, 4, 5), (5, 1, 3, 7), (1, 0, 2, 3), (5, 4, 0, 1)])
_uv = me_cube_018.uv_layers.new(name='UVMap')
_uv.uv.foreach_set('vector', [0.625, 0.5, 0.875, 0.5, 0.875, 0.75, 0.625, 0.75, 0.375, 0.75, 0.625, 0.75, 0.625, 1.0, 0.375, 1.0, 0.375, 0.0, 0.625, 0.0, 0.625, 0.25, 0.375, 0.25, 0.125, 0.5, 0.375, 0.5, 0.375, 0.75, 0.125, 0.75, 0.375, 0.5, 0.625, 0.5, 0.625, 0.75, 0.375, 0.75, 0.375, 0.25, 0.625, 0.25, 0.625, 0.5, 0.375, 0.5])
me_cube_018.materials.append(mat_material)
me_cube_018.use_mirror_vertex_groups = False
me_cube_018.update()
me_cube_019 = bpy.data.meshes.new('Cube.019')
me_cube_019.from_pydata([(1.0, 1.0, 1.0), (1.0, 1.0, -1.0), (1.0, -1.0, 1.0), (1.0, -1.0, -1.0), (-1.0, 1.0, 1.0), (-1.0, 1.0, -1.0), (-1.0, -1.0, 1.0), (-1.0, -1.0, -1.0)], [], [(0, 4, 6, 2), (3, 2, 6, 7), (7, 6, 4, 5), (5, 1, 3, 7), (1, 0, 2, 3), (5, 4, 0, 1)])
_uv = me_cube_019.uv_layers.new(name='UVMap')
_uv.uv.foreach_set('vector', [0.625, 0.5, 0.875, 0.5, 0.875, 0.75, 0.625, 0.75, 0.375, 0.75, 0.625, 0.75, 0.625, 1.0, 0.375, 1.0, 0.375, 0.0, 0.625, 0.0, 0.625, 0.25, 0.375, 0.25, 0.125, 0.5, 0.375, 0.5, 0.375, 0.75, 0.125, 0.75, 0.375, 0.5, 0.625, 0.5, 0.625, 0.75, 0.375, 0.75, 0.375, 0.25, 0.625, 0.25, 0.625, 0.5, 0.375, 0.5])
me_cube_019.materials.append(mat_material)
me_cube_019.use_mirror_vertex_groups = False
me_cube_019.update()
me_cube_020 = bpy.data.meshes.new('Cube.020')
me_cube_020.from_pydata([(1.0, 1.0, 1.0), (1.0, 1.0, -1.0), (1.0, -1.0, 1.0), (1.0, -1.0, -1.0), (-1.0, 1.0, 1.0), (-1.0, 1.0, -1.0), (-1.0, -1.0, 1.0), (-1.0, -1.0, -1.0)], [], [(0, 4, 6, 2), (3, 2, 6, 7), (7, 6, 4, 5), (5, 1, 3, 7), (1, 0, 2, 3), (5, 4, 0, 1)])
_uv = me_cube_020.uv_layers.new(name='UVMap')
_uv.uv.foreach_set('vector', [0.625, 0.5, 0.875, 0.5, 0.875, 0.75, 0.625, 0.75, 0.375, 0.75, 0.625, 0.75, 0.625, 1.0, 0.375, 1.0, 0.375, 0.0, 0.625, 0.0, 0.625, 0.25, 0.375, 0.25, 0.125, 0.5, 0.375, 0.5, 0.375, 0.75, 0.125, 0.75, 0.375, 0.5, 0.625, 0.5, 0.625, 0.75, 0.375, 0.75, 0.375, 0.25, 0.625, 0.25, 0.625, 0.5, 0.375, 0.5])
me_cube_020.materials.append(mat_material)
me_cube_020.use_mirror_vertex_groups = False
me_cube_020.update()
me_cube_021 = bpy.data.meshes.new('Cube.021')
me_cube_021.from_pydata([(1.0, 1.0, 1.0), (1.0, 1.0, -1.0), (1.0, -1.0, 1.0), (1.0, -1.0, -1.0), (-1.0, 1.0, 1.0), (-1.0, 1.0, -1.0), (-1.0, -1.0, 1.0), (-1.0, -1.0, -1.0)], [], [(0, 4, 6, 2), (3, 2, 6, 7), (7, 6, 4, 5), (5, 1, 3, 7), (1, 0, 2, 3), (5, 4, 0, 1)])
_uv = me_cube_021.uv_layers.new(name='UVMap')
_uv.uv.foreach_set('vector', [0.625, 0.5, 0.875, 0.5, 0.875, 0.75, 0.625, 0.75, 0.375, 0.75, 0.625, 0.75, 0.625, 1.0, 0.375, 1.0, 0.375, 0.0, 0.625, 0.0, 0.625, 0.25, 0.375, 0.25, 0.125, 0.5, 0.375, 0.5, 0.375, 0.75, 0.125, 0.75, 0.375, 0.5, 0.625, 0.5, 0.625, 0.75, 0.375, 0.75, 0.375, 0.25, 0.625, 0.25, 0.625, 0.5, 0.375, 0.5])
me_cube_021.materials.append(mat_material)
me_cube_021.use_mirror_vertex_groups = False
me_cube_021.update()
me_cube_022 = bpy.data.meshes.new('Cube.022')
me_cube_022.from_pydata([(1.0, 1.0, 1.0), (1.0, 1.0, -1.0), (1.0, -1.0, 1.0), (1.0, -1.0, -1.0), (-1.0, 1.0, 1.0), (-1.0, 1.0, -1.0), (-1.0, -1.0, 1.0), (-1.0, -1.0, -1.0)], [], [(0, 4, 6, 2), (3, 2, 6, 7), (7, 6, 4, 5), (5, 1, 3, 7), (1, 0, 2, 3), (5, 4, 0, 1)])
_uv = me_cube_022.uv_layers.new(name='UVMap')
_uv.uv.foreach_set('vector', [0.625, 0.5, 0.875, 0.5, 0.875, 0.75, 0.625, 0.75, 0.375, 0.75, 0.625, 0.75, 0.625, 1.0, 0.375, 1.0, 0.375, 0.0, 0.625, 0.0, 0.625, 0.25, 0.375, 0.25, 0.125, 0.5, 0.375, 0.5, 0.375, 0.75, 0.125, 0.75, 0.375, 0.5, 0.625, 0.5, 0.625, 0.75, 0.375, 0.75, 0.375, 0.25, 0.625, 0.25, 0.625, 0.5, 0.375, 0.5])
me_cube_022.materials.append(mat_material)
me_cube_022.use_mirror_vertex_groups = False
me_cube_022.update()
me_cube_023 = bpy.data.meshes.new('Cube.023')
me_cube_023.from_pydata([(1.0, 1.0, 1.0), (1.0, 1.0, -1.0), (1.0, -1.0, 1.0), (1.0, -1.0, -1.0), (-1.0, 1.0, 1.0), (-1.0, 1.0, -1.0), (-1.0, -1.0, 1.0), (-1.0, -1.0, -1.0)], [], [(0, 4, 6, 2), (3, 2, 6, 7), (7, 6, 4, 5), (5, 1, 3, 7), (1, 0, 2, 3), (5, 4, 0, 1)])
_uv = me_cube_023.uv_layers.new(name='UVMap')
_uv.uv.foreach_set('vector', [0.625, 0.5, 0.875, 0.5, 0.875, 0.75, 0.625, 0.75, 0.375, 0.75, 0.625, 0.75, 0.625, 1.0, 0.375, 1.0, 0.375, 0.0, 0.625, 0.0, 0.625, 0.25, 0.375, 0.25, 0.125, 0.5, 0.375, 0.5, 0.375, 0.75, 0.125, 0.75, 0.375, 0.5, 0.625, 0.5, 0.625, 0.75, 0.375, 0.75, 0.375, 0.25, 0.625, 0.25, 0.625, 0.5, 0.375, 0.5])
me_cube_023.materials.append(mat_material)
me_cube_023.use_mirror_vertex_groups = False
me_cube_023.update()
me_cube_024 = bpy.data.meshes.new('Cube.024')
me_cube_024.from_pydata([(1.0, 1.0, 1.0), (1.0, 1.0, -1.0), (1.0, -1.0, 1.0), (1.0, -1.0, -1.0), (-1.0, 1.0, 1.0), (-1.0, 1.0, -1.0), (-1.0, -1.0, 1.0), (-1.0, -1.0, -1.0)], [], [(0, 4, 6, 2), (3, 2, 6, 7), (7, 6, 4, 5), (5, 1, 3, 7), (1, 0, 2, 3), (5, 4, 0, 1)])
_uv = me_cube_024.uv_layers.new(name='UVMap')
_uv.uv.foreach_set('vector', [0.625, 0.5, 0.875, 0.5, 0.875, 0.75, 0.625, 0.75, 0.375, 0.75, 0.625, 0.75, 0.625, 1.0, 0.375, 1.0, 0.375, 0.0, 0.625, 0.0, 0.625, 0.25, 0.375, 0.25, 0.125, 0.5, 0.375, 0.5, 0.375, 0.75, 0.125, 0.75, 0.375, 0.5, 0.625, 0.5, 0.625, 0.75, 0.375, 0.75, 0.375, 0.25, 0.625, 0.25, 0.625, 0.5, 0.375, 0.5])
me_cube_024.materials.append(mat_material)
me_cube_024.use_mirror_vertex_groups = False
me_cube_024.update()
me_cube_025 = bpy.data.meshes.new('Cube.025')
me_cube_025.from_pydata([(1.0, 1.0, 1.0), (1.0, 1.0, -1.0), (1.0, -1.0, 1.0), (1.0, -1.0, -1.0), (-1.0, 1.0, 1.0), (-1.0, 1.0, -1.0), (-1.0, -1.0, 1.0), (-1.0, -1.0, -1.0)], [], [(0, 4, 6, 2), (3, 2, 6, 7), (7, 6, 4, 5), (5, 1, 3, 7), (1, 0, 2, 3), (5, 4, 0, 1)])
_uv = me_cube_025.uv_layers.new(name='UVMap')
_uv.uv.foreach_set('vector', [0.625, 0.5, 0.875, 0.5, 0.875, 0.75, 0.625, 0.75, 0.375, 0.75, 0.625, 0.75, 0.625, 1.0, 0.375, 1.0, 0.375, 0.0, 0.625, 0.0, 0.625, 0.25, 0.375, 0.25, 0.125, 0.5, 0.375, 0.5, 0.375, 0.75, 0.125, 0.75, 0.375, 0.5, 0.625, 0.5, 0.625, 0.75, 0.375, 0.75, 0.375, 0.25, 0.625, 0.25, 0.625, 0.5, 0.375, 0.5])
me_cube_025.materials.append(mat_material)
me_cube_025.use_mirror_vertex_groups = False
me_cube_025.update()
me_cube_026 = bpy.data.meshes.new('Cube.026')
me_cube_026.from_pydata([(1.0, 1.0, 1.0), (1.0, 1.0, -1.0), (1.0, -1.0, 1.0), (1.0, -1.0, -1.0), (-1.0, 1.0, 1.0), (-1.0, 1.0, -1.0), (-1.0, -1.0, 1.0), (-1.0, -1.0, -1.0)], [], [(0, 4, 6, 2), (3, 2, 6, 7), (7, 6, 4, 5), (5, 1, 3, 7), (1, 0, 2, 3), (5, 4, 0, 1)])
_uv = me_cube_026.uv_layers.new(name='UVMap')
_uv.uv.foreach_set('vector', [0.625, 0.5, 0.875, 0.5, 0.875, 0.75, 0.625, 0.75, 0.375, 0.75, 0.625, 0.75, 0.625, 1.0, 0.375, 1.0, 0.375, 0.0, 0.625, 0.0, 0.625, 0.25, 0.375, 0.25, 0.125, 0.5, 0.375, 0.5, 0.375, 0.75, 0.125, 0.75, 0.375, 0.5, 0.625, 0.5, 0.625, 0.75, 0.375, 0.75, 0.375, 0.25, 0.625, 0.25, 0.625, 0.5, 0.375, 0.5])
me_cube_026.materials.append(mat_material)
me_cube_026.use_mirror_vertex_groups = False
me_cube_026.update()
me_cube_027 = bpy.data.meshes.new('Cube.027')
me_cube_027.from_pydata([(1.0, 1.0, 1.0), (1.0, 1.0, -1.0), (1.0, -1.0, 1.0), (1.0, -1.0, -1.0), (-1.0, 1.0, 1.0), (-1.0, 1.0, -1.0), (-1.0, -1.0, 1.0), (-1.0, -1.0, -1.0)], [], [(0, 4, 6, 2), (3, 2, 6, 7), (7, 6, 4, 5), (5, 1, 3, 7), (1, 0, 2, 3), (5, 4, 0, 1)])
_uv = me_cube_027.uv_layers.new(name='UVMap')
_uv.uv.foreach_set('vector', [0.625, 0.5, 0.875, 0.5, 0.875, 0.75, 0.625, 0.75, 0.375, 0.75, 0.625, 0.75, 0.625, 1.0, 0.375, 1.0, 0.375, 0.0, 0.625, 0.0, 0.625, 0.25, 0.375, 0.25, 0.125, 0.5, 0.375, 0.5, 0.375, 0.75, 0.125, 0.75, 0.375, 0.5, 0.625, 0.5, 0.625, 0.75, 0.375, 0.75, 0.375, 0.25, 0.625, 0.25, 0.625, 0.5, 0.375, 0.5])
me_cube_027.materials.append(mat_material)
me_cube_027.use_mirror_vertex_groups = False
me_cube_027.update()

# ---- objects
ob_light = bpy.data.objects.new('Light', light_light)
ob_camera = bpy.data.objects.new('Camera', cam_camera)
ob_cube_001 = bpy.data.objects.new('Cube.001', me_cube_001)
ob_cube_002 = bpy.data.objects.new('Cube.002', me_cube_002)
ob_cube_003 = bpy.data.objects.new('Cube.003', me_cube_003)
ob_cube_004 = bpy.data.objects.new('Cube.004', me_cube_004)
ob_cube_005 = bpy.data.objects.new('Cube.005', me_cube_005)
ob_cube_006 = bpy.data.objects.new('Cube.006', me_cube_006)
ob_cube_007 = bpy.data.objects.new('Cube.007', me_cube_007)
ob_cube_008 = bpy.data.objects.new('Cube.008', me_cube_008)
ob_cube_009 = bpy.data.objects.new('Cube.009', me_cube_009)
ob_cube_010 = bpy.data.objects.new('Cube.010', me_cube_010)
ob_cube_011 = bpy.data.objects.new('Cube.011', me_cube_011)
ob_cube_012 = bpy.data.objects.new('Cube.012', me_cube_012)
ob_cube_013 = bpy.data.objects.new('Cube.013', me_cube_013)
ob_cube_014 = bpy.data.objects.new('Cube.014', me_cube_014)
ob_cube_015 = bpy.data.objects.new('Cube.015', me_cube_015)
ob_cube_016 = bpy.data.objects.new('Cube.016', me_cube_016)
ob_cube_017 = bpy.data.objects.new('Cube.017', me_cube_017)
ob_cube_018 = bpy.data.objects.new('Cube.018', me_cube_018)
ob_cube_019 = bpy.data.objects.new('Cube.019', me_cube_019)
ob_cube_020 = bpy.data.objects.new('Cube.020', me_cube_020)
ob_cube_021 = bpy.data.objects.new('Cube.021', me_cube_021)
ob_cube_022 = bpy.data.objects.new('Cube.022', me_cube_022)
ob_cube_023 = bpy.data.objects.new('Cube.023', me_cube_023)
ob_cube_024 = bpy.data.objects.new('Cube.024', me_cube_024)
ob_cube_025 = bpy.data.objects.new('Cube.025', me_cube_025)
ob_cube_026 = bpy.data.objects.new('Cube.026', me_cube_026)
ob_cube_027 = bpy.data.objects.new('Cube.027', me_cube_027)

# ---- transforms, parenting, visibility, modifiers, constraints
ob_light.location = (4.076, 1.005, 8.984)
ob_light.rotation_euler = (0.6503, 0.05522, 1.866)
ob_light.scale = (1.002, 1.253, 1.409)
ob_light.lock_rotations_4d = False
ob_light.empty_display_type = 'ARROWS'
ob_light.color = (0.0, 0.0, 0.0, 0.0)
ob_light.lineart.crease_threshold = 0.0
ob_camera.location = (7.359, -6.926, 4.958)
ob_camera.rotation_euler = (1.109, 0.0, 0.8149)
ob_camera.lock_rotations_4d = False
ob_camera.empty_display_type = 'ARROWS'
ob_camera.color = (0.0, 0.0, 0.0, 0.0)
ob_camera.display_type = 'WIRE'
ob_camera.lineart.crease_threshold = 0.0
ob_cube_001.location = (0.0, 0.0, 1.138)
ob_cube_001.scale = (1.0, 2.0, 0.06032)
ob_cube_001.lock_rotations_4d = False
ob_cube_001.empty_display_type = 'ARROWS'
ob_cube_001.lineart.crease_threshold = 0.0
ob_cube_002.location = (0.0, 0.0, 2.738)
ob_cube_002.scale = (1.0, 2.0, 0.06032)
ob_cube_002.lock_rotations_4d = False
ob_cube_002.empty_display_type = 'ARROWS'
ob_cube_002.lineart.crease_threshold = 0.0
ob_cube_003.location = (0.0, 0.0, 4.338)
ob_cube_003.scale = (1.0, 2.0, 0.06032)
ob_cube_003.lock_rotations_4d = False
ob_cube_003.empty_display_type = 'ARROWS'
ob_cube_003.lineart.crease_threshold = 0.0
ob_cube_004.location = (-1.0, 0.0, 2.738)
ob_cube_004.rotation_euler = (1.571, 0.0, -1.571)
ob_cube_004.scale = (2.01, 3.113, 0.09569)
ob_cube_004.lock_rotations_4d = False
ob_cube_004.empty_display_type = 'ARROWS'
ob_cube_004.lineart.crease_threshold = 0.0
ob_cube_005.location = (-0.004343, -2.0, 2.749)
ob_cube_005.rotation_euler = (1.571, -0.0, 0.0)
ob_cube_005.scale = (1.106, 3.225, 0.09569)
ob_cube_005.lock_rotations_4d = False
ob_cube_005.empty_display_type = 'ARROWS'
ob_cube_005.lineart.crease_threshold = 0.0
ob_cube_006.location = (-0.004343, 2.0, 2.749)
ob_cube_006.rotation_euler = (1.571, -0.0, 0.0)
ob_cube_006.scale = (1.106, 3.225, 0.09569)
ob_cube_006.lock_rotations_4d = False
ob_cube_006.empty_display_type = 'ARROWS'
ob_cube_006.lineart.crease_threshold = 0.0
ob_cube_007.location = (-0.004343, -6.0, -0.4507)
ob_cube_007.scale = (1.127, 2.204, 0.1561)
ob_cube_007.lock_rotations_4d = False
ob_cube_007.empty_display_type = 'ARROWS'
ob_cube_007.lineart.crease_threshold = 0.0
_m = ob_cube_007.modifiers.new('Smooth by Angle', 'NODES')
_m.node_group = ng_smooth_by_angle
_m.use_pin_to_last = True
_m.show_group_selector = False
ob_cube_008.location = (-0.004343, -0.0002315, 5.949)
ob_cube_008.scale = (1.127, 2.204, 0.1561)
ob_cube_008.lock_rotations_4d = False
ob_cube_008.empty_display_type = 'ARROWS'
ob_cube_008.lineart.crease_threshold = 0.0
ob_cube_009.location = (-0.004343, -0.0002315, -0.4577)
ob_cube_009.scale = (1.263, 2.47, 0.1749)
ob_cube_009.lock_rotations_4d = False
ob_cube_009.empty_display_type = 'ARROWS'
ob_cube_009.lineart.crease_threshold = 0.0
ob_cube_010.location = (-0.004343, 1.846, 1.072)
ob_cube_010.scale = (0.04726, 0.1532, 0.0228)
ob_cube_010.lock_rotations_4d = False
ob_cube_010.empty_display_type = 'ARROWS'
ob_cube_010.lineart.crease_threshold = 0.0
ob_cube_011.location = (-0.004343, -1.829, 1.072)
ob_cube_011.scale = (0.04726, 0.1532, 0.0228)
ob_cube_011.lock_rotations_4d = False
ob_cube_011.empty_display_type = 'ARROWS'
ob_cube_011.lineart.crease_threshold = 0.0
ob_cube_012.location = (0.6656, 1.846, 1.072)
ob_cube_012.scale = (0.04726, 0.1532, 0.0228)
ob_cube_012.lock_rotations_4d = False
ob_cube_012.empty_display_type = 'ARROWS'
ob_cube_012.lineart.crease_threshold = 0.0
ob_cube_013.location = (0.6656, -1.829, 1.072)
ob_cube_013.scale = (0.04726, 0.1532, 0.0228)
ob_cube_013.lock_rotations_4d = False
ob_cube_013.empty_display_type = 'ARROWS'
ob_cube_013.lineart.crease_threshold = 0.0
ob_cube_014.location = (-0.8665, 1.846, 1.072)
ob_cube_014.scale = (0.04726, 0.1532, 0.0228)
ob_cube_014.lock_rotations_4d = False
ob_cube_014.empty_display_type = 'ARROWS'
ob_cube_014.lineart.crease_threshold = 0.0
ob_cube_015.location = (-0.8665, -1.829, 1.072)
ob_cube_015.scale = (0.04726, 0.1532, 0.0228)
ob_cube_015.lock_rotations_4d = False
ob_cube_015.empty_display_type = 'ARROWS'
ob_cube_015.lineart.crease_threshold = 0.0
ob_cube_016.location = (-0.004343, 1.846, 2.667)
ob_cube_016.scale = (0.04726, 0.1532, 0.0228)
ob_cube_016.lock_rotations_4d = False
ob_cube_016.empty_display_type = 'ARROWS'
ob_cube_016.lineart.crease_threshold = 0.0
ob_cube_017.location = (-0.004343, -1.829, 2.667)
ob_cube_017.scale = (0.04726, 0.1532, 0.0228)
ob_cube_017.lock_rotations_4d = False
ob_cube_017.empty_display_type = 'ARROWS'
ob_cube_017.lineart.crease_threshold = 0.0
ob_cube_018.location = (0.6656, 1.846, 2.667)
ob_cube_018.scale = (0.04726, 0.1532, 0.0228)
ob_cube_018.lock_rotations_4d = False
ob_cube_018.empty_display_type = 'ARROWS'
ob_cube_018.lineart.crease_threshold = 0.0
ob_cube_019.location = (0.6656, -1.829, 2.667)
ob_cube_019.scale = (0.04726, 0.1532, 0.0228)
ob_cube_019.lock_rotations_4d = False
ob_cube_019.empty_display_type = 'ARROWS'
ob_cube_019.lineart.crease_threshold = 0.0
ob_cube_020.location = (-0.8665, 1.846, 2.667)
ob_cube_020.scale = (0.04726, 0.1532, 0.0228)
ob_cube_020.lock_rotations_4d = False
ob_cube_020.empty_display_type = 'ARROWS'
ob_cube_020.lineart.crease_threshold = 0.0
ob_cube_021.location = (-0.8665, -1.829, 2.667)
ob_cube_021.scale = (0.04726, 0.1532, 0.0228)
ob_cube_021.lock_rotations_4d = False
ob_cube_021.empty_display_type = 'ARROWS'
ob_cube_021.lineart.crease_threshold = 0.0
ob_cube_022.location = (-0.004343, 1.846, 4.268)
ob_cube_022.scale = (0.04726, 0.1532, 0.0228)
ob_cube_022.lock_rotations_4d = False
ob_cube_022.empty_display_type = 'ARROWS'
ob_cube_022.lineart.crease_threshold = 0.0
ob_cube_023.location = (-0.004343, -1.829, 4.268)
ob_cube_023.scale = (0.04726, 0.1532, 0.0228)
ob_cube_023.lock_rotations_4d = False
ob_cube_023.empty_display_type = 'ARROWS'
ob_cube_023.lineart.crease_threshold = 0.0
ob_cube_024.location = (0.6656, 1.846, 4.268)
ob_cube_024.scale = (0.04726, 0.1532, 0.0228)
ob_cube_024.lock_rotations_4d = False
ob_cube_024.empty_display_type = 'ARROWS'
ob_cube_024.lineart.crease_threshold = 0.0
ob_cube_025.location = (0.6656, -1.829, 4.268)
ob_cube_025.scale = (0.04726, 0.1532, 0.0228)
ob_cube_025.lock_rotations_4d = False
ob_cube_025.empty_display_type = 'ARROWS'
ob_cube_025.lineart.crease_threshold = 0.0
ob_cube_026.location = (-0.8665, 1.846, 4.268)
ob_cube_026.scale = (0.04726, 0.1532, 0.0228)
ob_cube_026.lock_rotations_4d = False
ob_cube_026.empty_display_type = 'ARROWS'
ob_cube_026.lineart.crease_threshold = 0.0
ob_cube_027.location = (-0.8665, -1.829, 4.268)
ob_cube_027.scale = (0.04726, 0.1532, 0.0228)
ob_cube_027.lock_rotations_4d = False
ob_cube_027.empty_display_type = 'ARROWS'
ob_cube_027.lineart.crease_threshold = 0.0

# ---- collection membership
col_collection.objects.link(ob_light)
col_collection.objects.link(ob_camera)
col_collection.objects.link(ob_cube_001)
col_collection.objects.link(ob_cube_002)
col_collection.objects.link(ob_cube_003)
col_collection.objects.link(ob_cube_004)
col_collection.objects.link(ob_cube_005)
col_collection.objects.link(ob_cube_006)
col_collection.objects.link(ob_cube_007)
col_collection.objects.link(ob_cube_008)
col_collection.objects.link(ob_cube_009)
col_collection.objects.link(ob_cube_010)
col_collection.objects.link(ob_cube_011)
col_collection.objects.link(ob_cube_012)
col_collection.objects.link(ob_cube_013)
col_collection.objects.link(ob_cube_014)
col_collection.objects.link(ob_cube_015)
col_collection.objects.link(ob_cube_016)
col_collection.objects.link(ob_cube_017)
col_collection.objects.link(ob_cube_018)
col_collection.objects.link(ob_cube_019)
col_collection.objects.link(ob_cube_020)
col_collection.objects.link(ob_cube_021)
col_collection.objects.link(ob_cube_022)
col_collection.objects.link(ob_cube_023)
col_collection.objects.link(ob_cube_024)
col_collection.objects.link(ob_cube_025)
col_collection.objects.link(ob_cube_026)
col_collection.objects.link(ob_cube_027)

# ---- scene / render settings (as saved in the file)
scene.camera = ob_camera
scene.frame_start = 1; scene.frame_end = 250; scene.frame_set(1)
scene.render.engine = 'BLENDER_EEVEE_NEXT'
bpy.context.view_layer.update()
